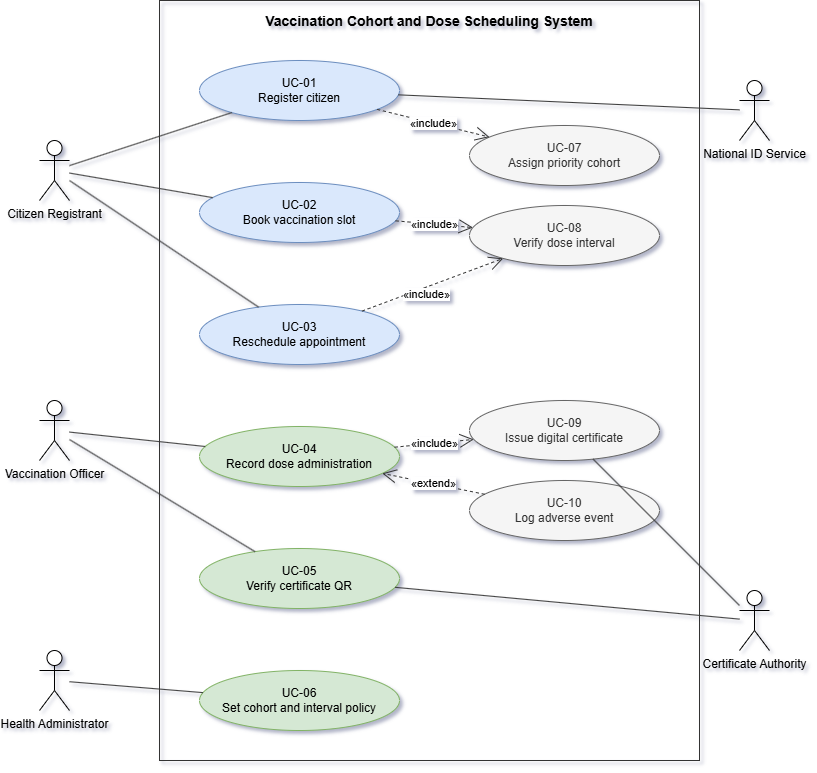

The diagram above was exported from draw.io. Its source (the exported page's mxGraphModel, read from the mxfile embedded in the PNG):
<mxGraphModel dx="1414" dy="903" grid="1" gridSize="10" guides="1" tooltips="1" connect="1" arrows="1" fold="1" page="1" pageScale="1" pageWidth="850" pageHeight="1100" math="0" shadow="0">
  <root>
    <mxCell id="0" />
    <mxCell id="1" parent="0" />
    <mxCell id="bnd" parent="1" style="rounded=0;whiteSpace=wrap;html=1;fillColor=none;strokeColor=#333333;verticalAlign=top;fontSize=14;fontStyle=1;spacingTop=6;" value="Vaccination Cohort and Dose Scheduling System" vertex="1">
      <mxGeometry height="760" width="540" x="160" y="40" as="geometry" />
    </mxCell>
    <mxCell id="a1" parent="1" style="shape=umlActor;verticalLabelPosition=bottom;verticalAlign=top;html=1;outlineConnect=0;fontSize=12;" value="Citizen Registrant" vertex="1">
      <mxGeometry height="60" width="30" x="40" y="180" as="geometry" />
    </mxCell>
    <mxCell id="a2" parent="1" style="shape=umlActor;verticalLabelPosition=bottom;verticalAlign=top;html=1;outlineConnect=0;fontSize=12;" value="Vaccination Officer" vertex="1">
      <mxGeometry height="60" width="30" x="40" y="440" as="geometry" />
    </mxCell>
    <mxCell id="a3" parent="1" style="shape=umlActor;verticalLabelPosition=bottom;verticalAlign=top;html=1;outlineConnect=0;fontSize=12;" value="Health Administrator" vertex="1">
      <mxGeometry height="60" width="30" x="40" y="690" as="geometry" />
    </mxCell>
    <mxCell id="a4" parent="1" style="shape=umlActor;verticalLabelPosition=bottom;verticalAlign=top;html=1;outlineConnect=0;fontSize=12;" value="National ID Service" vertex="1">
      <mxGeometry height="60" width="30" x="740" y="120" as="geometry" />
    </mxCell>
    <mxCell id="a5" parent="1" style="shape=umlActor;verticalLabelPosition=bottom;verticalAlign=top;html=1;outlineConnect=0;fontSize=12;" value="Certificate Authority" vertex="1">
      <mxGeometry height="60" width="30" x="740" y="630" as="geometry" />
    </mxCell>
    <mxCell id="u1" parent="1" style="ellipse;whiteSpace=wrap;html=1;fillColor=#dae8fc;strokeColor=#6c8ebf;fontSize=12;" value="UC-01&lt;br&gt;Register citizen" vertex="1">
      <mxGeometry height="60" width="200" x="200" y="100" as="geometry" />
    </mxCell>
    <mxCell id="u2" parent="1" style="ellipse;whiteSpace=wrap;html=1;fillColor=#dae8fc;strokeColor=#6c8ebf;fontSize=12;" value="UC-02&lt;br&gt;Book vaccination slot" vertex="1">
      <mxGeometry height="60" width="200" x="200" y="222" as="geometry" />
    </mxCell>
    <mxCell id="u3" parent="1" style="ellipse;whiteSpace=wrap;html=1;fillColor=#dae8fc;strokeColor=#6c8ebf;fontSize=12;" value="UC-03&lt;br&gt;Reschedule appointment" vertex="1">
      <mxGeometry height="60" width="200" x="200" y="344" as="geometry" />
    </mxCell>
    <mxCell id="u4" parent="1" style="ellipse;whiteSpace=wrap;html=1;fillColor=#d5e8d4;strokeColor=#82b366;fontSize=12;" value="UC-04&lt;br&gt;Record dose administration" vertex="1">
      <mxGeometry height="60" width="200" x="200" y="466" as="geometry" />
    </mxCell>
    <mxCell id="u5" parent="1" style="ellipse;whiteSpace=wrap;html=1;fillColor=#d5e8d4;strokeColor=#82b366;fontSize=12;" value="UC-05&lt;br&gt;Verify certificate QR" vertex="1">
      <mxGeometry height="60" width="200" x="200" y="588" as="geometry" />
    </mxCell>
    <mxCell id="u6" parent="1" style="ellipse;whiteSpace=wrap;html=1;fillColor=#d5e8d4;strokeColor=#82b366;fontSize=12;" value="UC-06&lt;br&gt;Set cohort and interval policy" vertex="1">
      <mxGeometry height="60" width="200" x="200" y="710" as="geometry" />
    </mxCell>
    <mxCell id="u7" parent="1" style="ellipse;whiteSpace=wrap;html=1;fillColor=#f5f5f5;strokeColor=#666666;fontColor=#333333;fontSize=12;" value="UC-07&lt;br&gt;Assign priority cohort" vertex="1">
      <mxGeometry height="60" width="190" x="470" y="165" as="geometry" />
    </mxCell>
    <mxCell id="u8" parent="1" style="ellipse;whiteSpace=wrap;html=1;fillColor=#f5f5f5;strokeColor=#666666;fontColor=#333333;fontSize=12;" value="UC-08&lt;br&gt;Verify dose interval" vertex="1">
      <mxGeometry height="60" width="190" x="470" y="245" as="geometry" />
    </mxCell>
    <mxCell id="u9" parent="1" style="ellipse;whiteSpace=wrap;html=1;fillColor=#f5f5f5;strokeColor=#666666;fontColor=#333333;fontSize=12;" value="UC-09&lt;br&gt;Issue digital certificate" vertex="1">
      <mxGeometry height="60" width="190" x="470" y="440" as="geometry" />
    </mxCell>
    <mxCell id="u10" parent="1" style="ellipse;whiteSpace=wrap;html=1;fillColor=#f5f5f5;strokeColor=#666666;fontColor=#333333;fontSize=12;" value="UC-10&lt;br&gt;Log adverse event" vertex="1">
      <mxGeometry height="60" width="190" x="470" y="520" as="geometry" />
    </mxCell>
    <mxCell id="s1" edge="1" parent="1" source="a1" style="edgeStyle=none;rounded=0;html=1;endArrow=none;strokeColor=#333333;" target="u1">
      <mxGeometry relative="1" as="geometry" />
    </mxCell>
    <mxCell id="s2" edge="1" parent="1" source="a1" style="edgeStyle=none;rounded=0;html=1;endArrow=none;strokeColor=#333333;" target="u2">
      <mxGeometry relative="1" as="geometry" />
    </mxCell>
    <mxCell id="s3" edge="1" parent="1" source="a1" style="edgeStyle=none;rounded=0;html=1;endArrow=none;strokeColor=#333333;" target="u3">
      <mxGeometry relative="1" as="geometry" />
    </mxCell>
    <mxCell id="s4" edge="1" parent="1" source="a2" style="edgeStyle=none;rounded=0;html=1;endArrow=none;strokeColor=#333333;" target="u4">
      <mxGeometry relative="1" as="geometry" />
    </mxCell>
    <mxCell id="s5" edge="1" parent="1" source="a2" style="edgeStyle=none;rounded=0;html=1;endArrow=none;strokeColor=#333333;" target="u5">
      <mxGeometry relative="1" as="geometry" />
    </mxCell>
    <mxCell id="s6" edge="1" parent="1" source="a3" style="edgeStyle=none;rounded=0;html=1;endArrow=none;strokeColor=#333333;" target="u6">
      <mxGeometry relative="1" as="geometry" />
    </mxCell>
    <mxCell id="s7" edge="1" parent="1" source="a4" style="edgeStyle=none;rounded=0;html=1;endArrow=none;strokeColor=#333333;" target="u1">
      <mxGeometry relative="1" as="geometry" />
    </mxCell>
    <mxCell id="s8" edge="1" parent="1" source="a5" style="edgeStyle=none;rounded=0;html=1;endArrow=none;strokeColor=#333333;" target="u9">
      <mxGeometry relative="1" as="geometry" />
    </mxCell>
    <mxCell id="s9" edge="1" parent="1" source="a5" style="edgeStyle=none;rounded=0;html=1;endArrow=none;strokeColor=#333333;" target="u5">
      <mxGeometry relative="1" as="geometry" />
    </mxCell>
    <mxCell id="i1" edge="1" parent="1" source="u1" style="edgeStyle=none;rounded=0;html=1;dashed=1;endArrow=open;endFill=0;endSize=12;strokeColor=#333333;fontSize=11;" target="u7" value="«include»">
      <mxGeometry relative="1" as="geometry" />
    </mxCell>
    <mxCell id="i2" edge="1" parent="1" source="u2" style="edgeStyle=none;rounded=0;html=1;dashed=1;endArrow=open;endFill=0;endSize=12;strokeColor=#333333;fontSize=11;" target="u8" value="«include»">
      <mxGeometry relative="1" as="geometry" />
    </mxCell>
    <mxCell id="i3" edge="1" parent="1" source="u3" style="edgeStyle=none;rounded=0;html=1;dashed=1;endArrow=open;endFill=0;endSize=12;strokeColor=#333333;fontSize=11;" target="u8" value="«include»">
      <mxGeometry relative="1" as="geometry">
        <mxPoint x="-6" y="10" as="offset" />
      </mxGeometry>
    </mxCell>
    <mxCell id="i4" edge="1" parent="1" source="u4" style="edgeStyle=none;rounded=0;html=1;dashed=1;endArrow=open;endFill=0;endSize=12;strokeColor=#333333;fontSize=11;" target="u9" value="«include»">
      <mxGeometry relative="1" as="geometry" />
    </mxCell>
    <mxCell id="x1" edge="1" parent="1" source="u10" style="edgeStyle=none;rounded=0;html=1;dashed=1;endArrow=open;endFill=0;endSize=12;strokeColor=#333333;fontSize=11;" target="u4" value="«extend»">
      <mxGeometry relative="1" as="geometry" />
    </mxCell>
  </root>
</mxGraphModel>